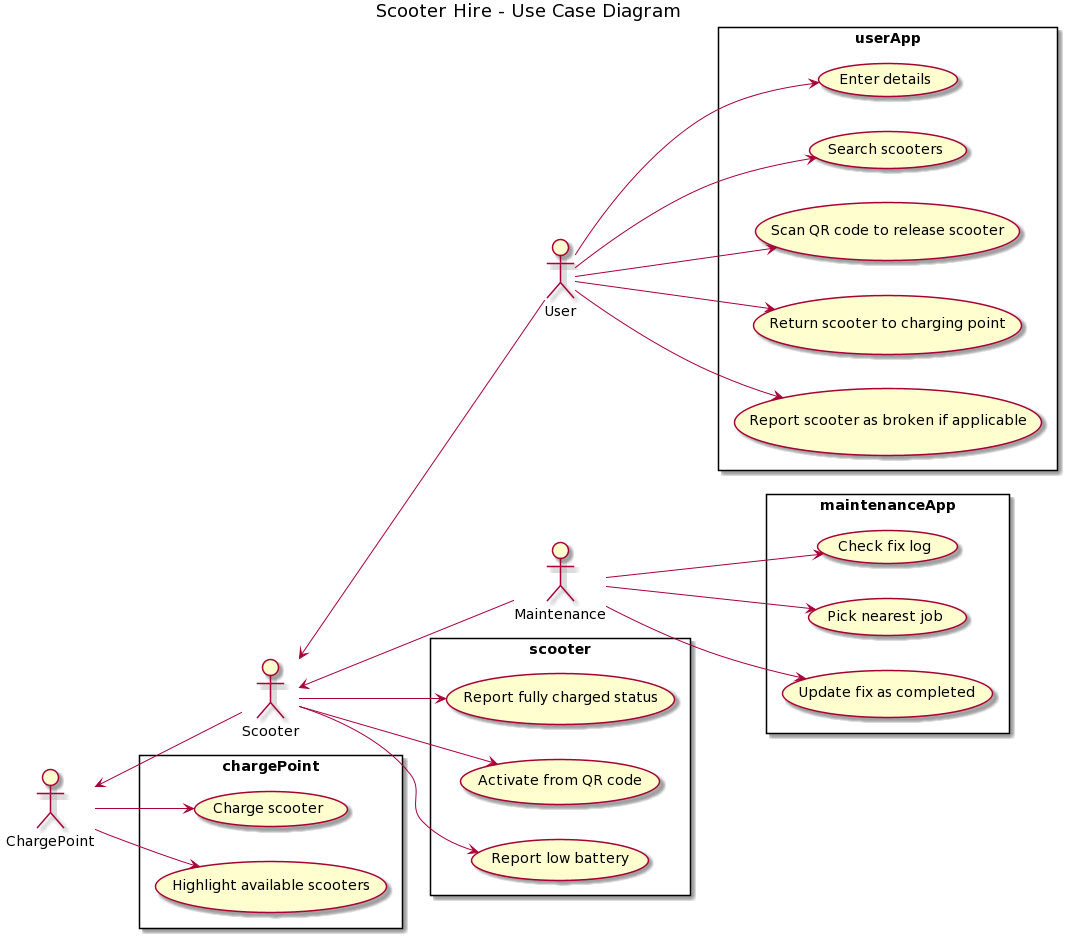

The diagram above was rendered by PlantUML. Its source (embedded in the PNG):
@startuml
title Scooter Hire - Use Case Diagram

left to right direction

actor User
actor Scooter
actor Maintenance
actor ChargePoint

rectangle userApp {
usecase "Enter details" as UC2
usecase "Search scooters" as UC3
usecase "Scan QR code to release scooter" as UC4
usecase "Return scooter to charging point" as UC5
usecase "Report scooter as broken if applicable" as UC12
}

User --> UC2
User --> UC3
User --> UC4
User --> UC5
User --> UC12

rectangle scooter {
usecase "Report fully charged status" as UC9
usecase "Activate from QR code" as UC10
usecase "Report low battery" as UC11
}

Scooter --> UC9
Scooter --> UC10 
Scooter --> UC11

rectangle maintenanceApp {
usecase "Check fix log" as UC6
usecase "Pick nearest job" as UC7
usecase "Update fix as completed" as UC8
}

rectangle chargePoint {
usecase "Charge scooter" as UC1
usecase "Highlight available scooters" as UC13
}

Maintenance --> UC6
Maintenance --> UC7
Maintenance --> UC8

ChargePoint --> UC1
ChargePoint --> UC13

Scooter <-- User
Scooter <-- Maintenance
ChargePoint <-- Scooter
@enduml